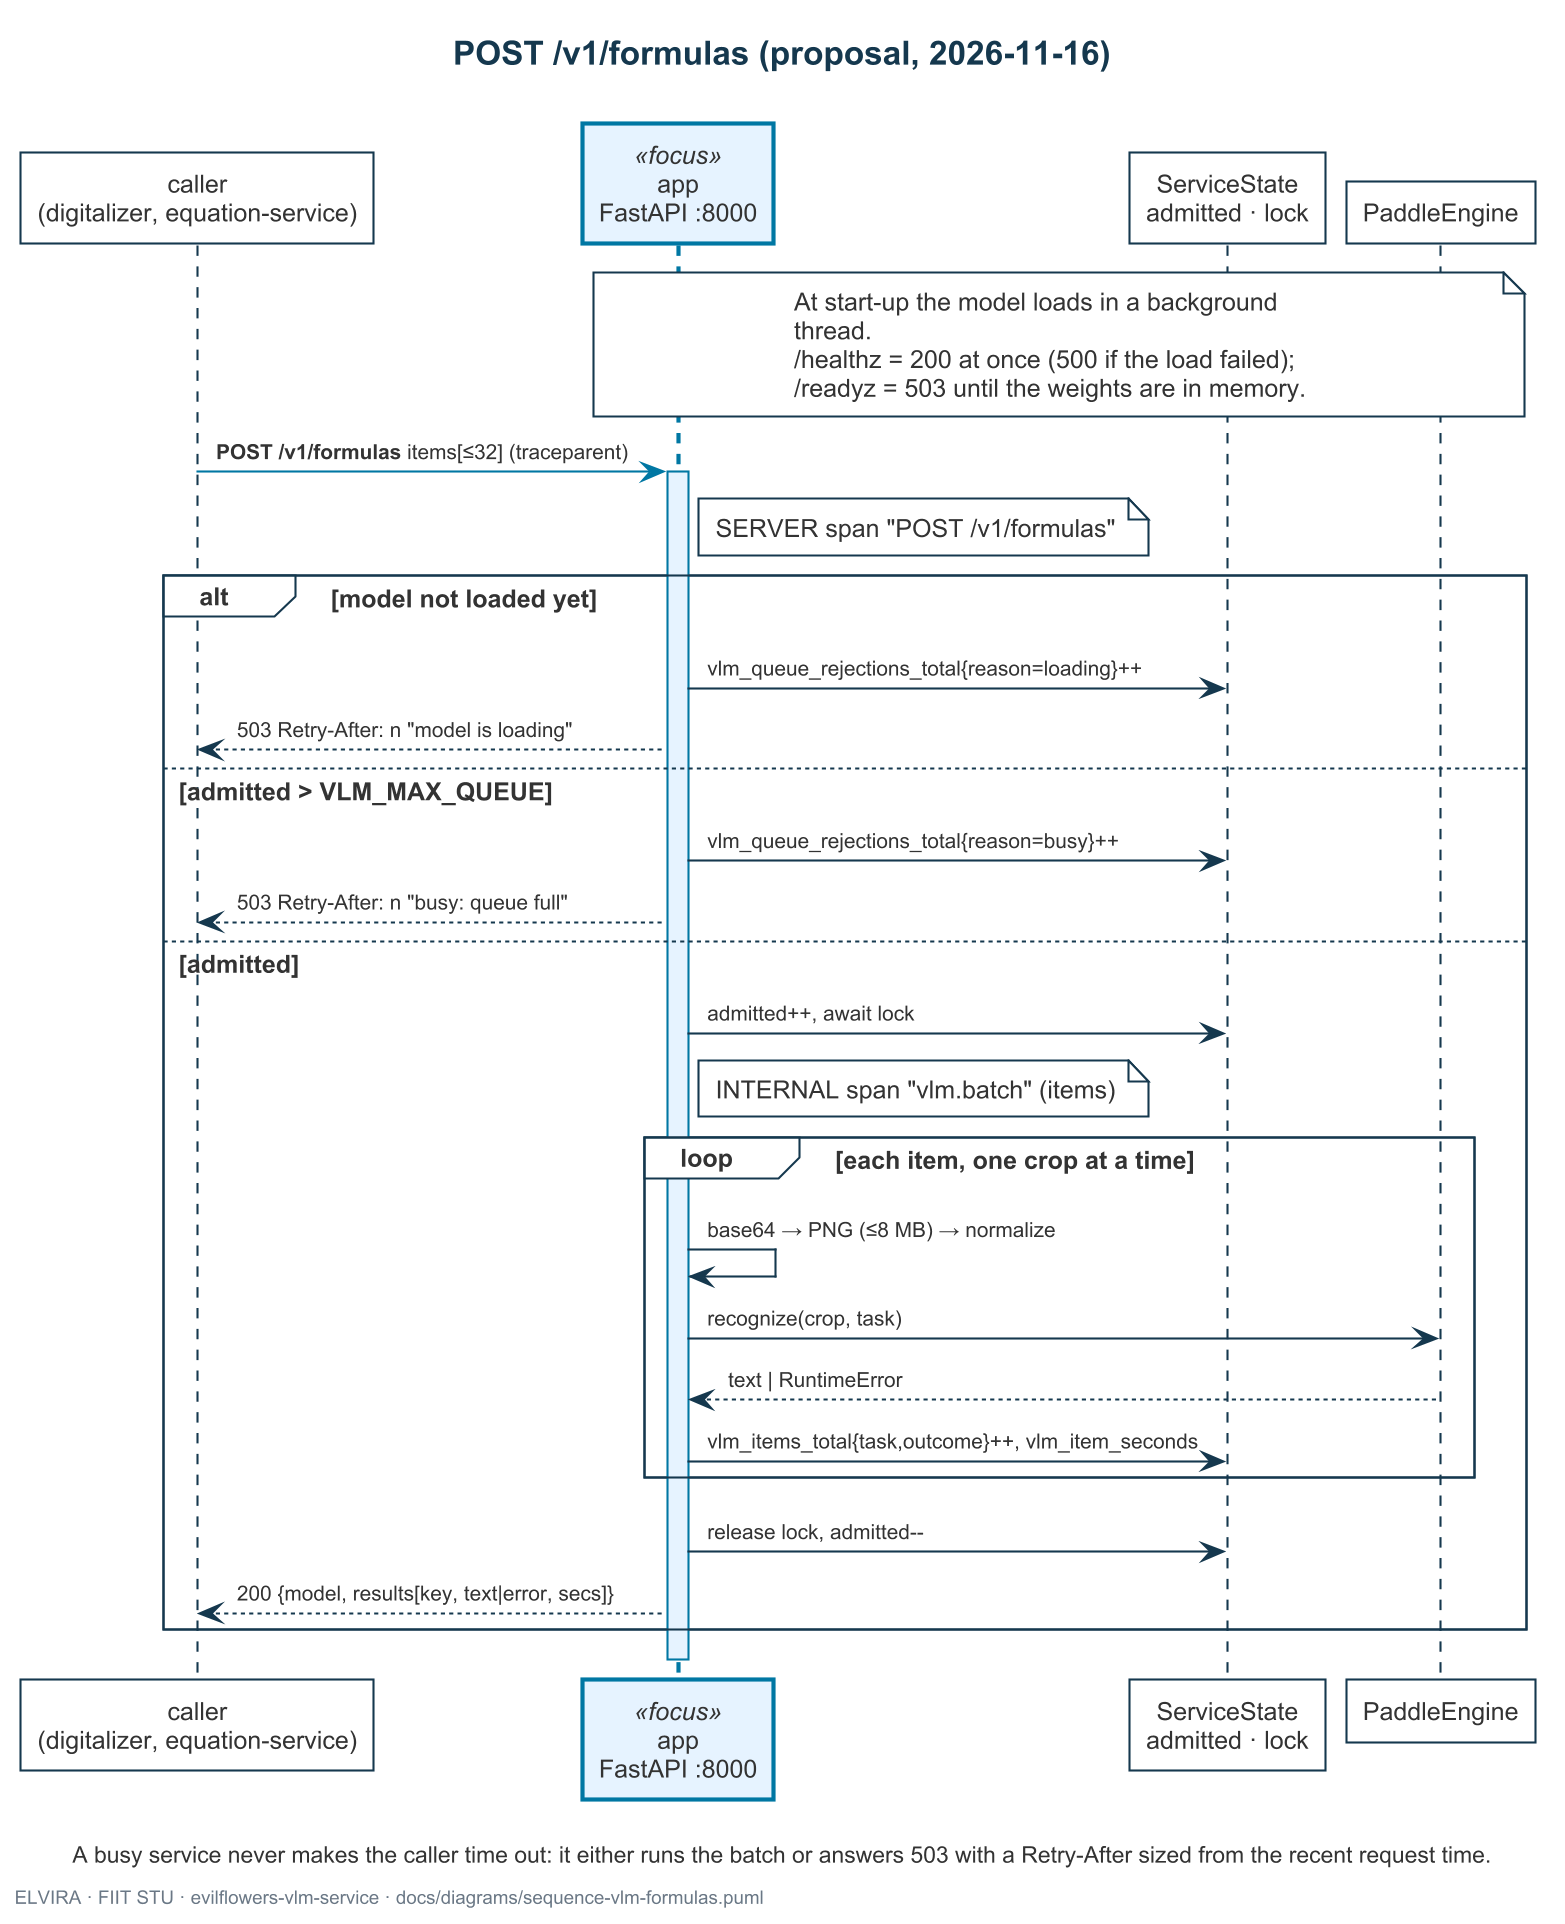

The diagram above was rendered by PlantUML. Its source (embedded in the PNG):
@startuml sequence-vlm-formulas
!include elvira.iuml
' =============================================================================
' What: a POST /v1/formulas batch is admitted only while the queue has room, then holds the model for its whole batch and answers per-item results; beyond the queue the caller gets 503 with Retry-After.
' Kind: UML sequence diagram. Scope: one request, from admission to response; model load and probes are notes.
' Source: src/evilflowers_vlm/app.py, engine.py, telemetry.py; issue evilflowers-vlm-service#1 (2026-11-16)
' =============================================================================

title POST /v1/formulas (proposal, 2026-11-16)

participant "caller\n(digitalizer, equation-service)" as caller
participant "app\nFastAPI :8000" as app <<focus>>
participant "ServiceState\nadmitted · lock" as state
participant "PaddleEngine" as engine

note over app, engine : At start-up the model loads in a background thread.\n/healthz = 200 at once (500 if the load failed); /readyz = 503 until the weights are in memory.

caller -[$accent_msg()]> app : <b>POST /v1/formulas</b> items[≤32] (traceparent)
activate app
note right of app : SERVER span "POST /v1/formulas"
alt model not loaded yet
  app -> state : vlm_queue_rejections_total{reason=loading}++
  app --> caller : 503 Retry-After: n "model is loading"
else admitted > VLM_MAX_QUEUE
  app -> state : vlm_queue_rejections_total{reason=busy}++
  app --> caller : 503 Retry-After: n "busy: queue full"
else admitted
  app -> state : admitted++, await lock
  note right of app : INTERNAL span "vlm.batch" (items)
  loop each item, one crop at a time
    app -> app : base64 → PNG (≤8 MB) → normalize
    app -> engine : recognize(crop, task)
    engine --> app : text | RuntimeError
    app -> state : vlm_items_total{task,outcome}++, vlm_item_seconds
  end
  app -> state : release lock, admitted--
  app --> caller : 200 {model, results[key, text|error, secs]}
end
deactivate app

caption A busy service never makes the caller time out: it either runs the batch or answers 503 with a Retry-After sized from the recent request time.
footer ELVIRA · FIIT STU · evilflowers-vlm-service · docs/diagrams/sequence-vlm-formulas.puml
@enduml